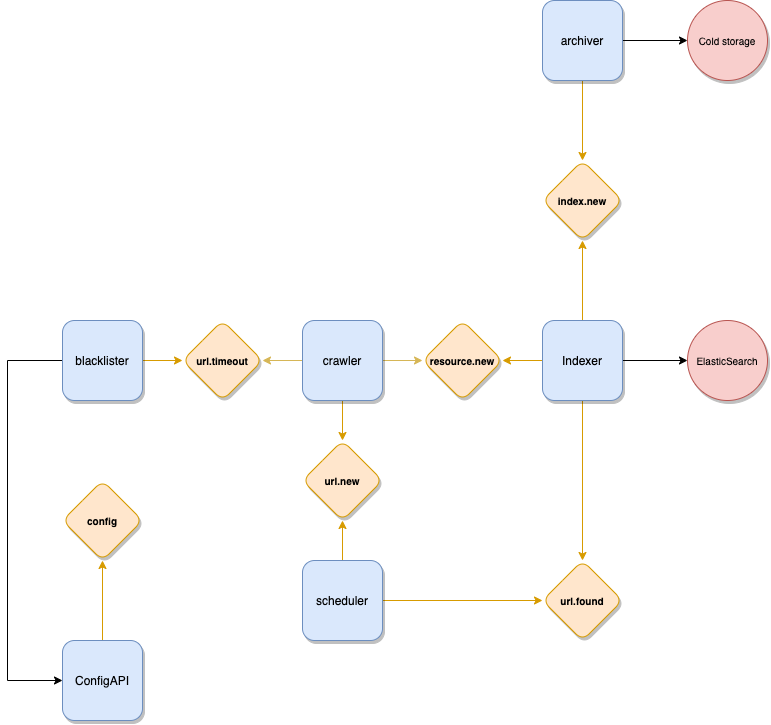

The diagram above was exported from draw.io. Its source (the exported page's mxGraphModel, read from the mxfile embedded in the PNG):
<mxGraphModel dx="1683" dy="908" grid="1" gridSize="10" guides="1" tooltips="1" connect="1" arrows="1" fold="1" page="1" pageScale="1" pageWidth="850" pageHeight="1100" math="0" shadow="0">
  <root>
    <mxCell id="0" />
    <mxCell id="1" parent="0" />
    <mxCell id="FK0JFeeLrKJnr1fd6yiX-6" style="edgeStyle=orthogonalEdgeStyle;rounded=0;orthogonalLoop=1;jettySize=auto;html=1;exitX=1;exitY=0.5;exitDx=0;exitDy=0;entryX=0;entryY=0.5;entryDx=0;entryDy=0;fontSize=10;fillColor=#fff2cc;strokeColor=#d6b656;" edge="1" parent="1" source="FK0JFeeLrKJnr1fd6yiX-1" target="FK0JFeeLrKJnr1fd6yiX-5">
      <mxGeometry relative="1" as="geometry" />
    </mxCell>
    <mxCell id="FK0JFeeLrKJnr1fd6yiX-26" style="edgeStyle=orthogonalEdgeStyle;rounded=0;orthogonalLoop=1;jettySize=auto;html=1;exitX=0;exitY=0.5;exitDx=0;exitDy=0;entryX=1;entryY=0.5;entryDx=0;entryDy=0;fontSize=10;fillColor=#fff2cc;strokeColor=#d6b656;" edge="1" parent="1" source="FK0JFeeLrKJnr1fd6yiX-1" target="FK0JFeeLrKJnr1fd6yiX-25">
      <mxGeometry relative="1" as="geometry" />
    </mxCell>
    <mxCell id="FK0JFeeLrKJnr1fd6yiX-59" style="edgeStyle=orthogonalEdgeStyle;rounded=0;orthogonalLoop=1;jettySize=auto;html=1;exitX=0.5;exitY=1;exitDx=0;exitDy=0;entryX=0.5;entryY=0;entryDx=0;entryDy=0;fontSize=10;fillColor=#ffe6cc;strokeColor=#d79b00;" edge="1" parent="1" source="FK0JFeeLrKJnr1fd6yiX-1" target="FK0JFeeLrKJnr1fd6yiX-9">
      <mxGeometry relative="1" as="geometry" />
    </mxCell>
    <mxCell id="FK0JFeeLrKJnr1fd6yiX-1" value="crawler" style="whiteSpace=wrap;html=1;aspect=fixed;fillColor=#dae8fc;strokeColor=#6c8ebf;shadow=1;rounded=1;" vertex="1" parent="1">
      <mxGeometry x="335" y="400" width="80" height="80" as="geometry" />
    </mxCell>
    <mxCell id="FK0JFeeLrKJnr1fd6yiX-17" style="edgeStyle=orthogonalEdgeStyle;rounded=0;orthogonalLoop=1;jettySize=auto;html=1;exitX=1;exitY=0.5;exitDx=0;exitDy=0;entryX=0;entryY=0.5;entryDx=0;entryDy=0;fontSize=10;" edge="1" parent="1" source="FK0JFeeLrKJnr1fd6yiX-3" target="FK0JFeeLrKJnr1fd6yiX-16">
      <mxGeometry relative="1" as="geometry" />
    </mxCell>
    <mxCell id="FK0JFeeLrKJnr1fd6yiX-49" style="edgeStyle=orthogonalEdgeStyle;rounded=0;orthogonalLoop=1;jettySize=auto;html=1;exitX=0.5;exitY=1;exitDx=0;exitDy=0;entryX=0.5;entryY=0;entryDx=0;entryDy=0;fontSize=10;fillColor=#ffe6cc;strokeColor=#d79b00;" edge="1" parent="1" source="FK0JFeeLrKJnr1fd6yiX-3" target="FK0JFeeLrKJnr1fd6yiX-46">
      <mxGeometry relative="1" as="geometry" />
    </mxCell>
    <mxCell id="FK0JFeeLrKJnr1fd6yiX-3" value="archiver" style="whiteSpace=wrap;html=1;aspect=fixed;fillColor=#dae8fc;strokeColor=#6c8ebf;shadow=1;rounded=1;" vertex="1" parent="1">
      <mxGeometry x="575" y="80" width="80" height="80" as="geometry" />
    </mxCell>
    <mxCell id="FK0JFeeLrKJnr1fd6yiX-5" value="resource.new" style="rhombus;whiteSpace=wrap;html=1;rounded=1;shadow=1;fillColor=#ffe6cc;strokeColor=#d79b00;fontSize=10;fontStyle=1" vertex="1" parent="1">
      <mxGeometry x="455" y="400" width="80" height="80" as="geometry" />
    </mxCell>
    <mxCell id="FK0JFeeLrKJnr1fd6yiX-9" value="url.new" style="rhombus;whiteSpace=wrap;html=1;rounded=1;shadow=1;fillColor=#ffe6cc;strokeColor=#d79b00;fontSize=10;fontStyle=1" vertex="1" parent="1">
      <mxGeometry x="335" y="520" width="80" height="80" as="geometry" />
    </mxCell>
    <mxCell id="FK0JFeeLrKJnr1fd6yiX-15" style="edgeStyle=orthogonalEdgeStyle;rounded=0;orthogonalLoop=1;jettySize=auto;html=1;exitX=1;exitY=0.5;exitDx=0;exitDy=0;entryX=0;entryY=0.5;entryDx=0;entryDy=0;fontSize=10;" edge="1" parent="1" source="FK0JFeeLrKJnr1fd6yiX-12" target="FK0JFeeLrKJnr1fd6yiX-14">
      <mxGeometry relative="1" as="geometry" />
    </mxCell>
    <mxCell id="FK0JFeeLrKJnr1fd6yiX-47" style="edgeStyle=orthogonalEdgeStyle;rounded=0;orthogonalLoop=1;jettySize=auto;html=1;exitX=0.5;exitY=0;exitDx=0;exitDy=0;entryX=0.5;entryY=1;entryDx=0;entryDy=0;fontSize=10;fillColor=#ffe6cc;strokeColor=#d79b00;" edge="1" parent="1" source="FK0JFeeLrKJnr1fd6yiX-12" target="FK0JFeeLrKJnr1fd6yiX-46">
      <mxGeometry relative="1" as="geometry" />
    </mxCell>
    <mxCell id="FK0JFeeLrKJnr1fd6yiX-53" style="edgeStyle=orthogonalEdgeStyle;rounded=0;orthogonalLoop=1;jettySize=auto;html=1;exitX=0;exitY=0.5;exitDx=0;exitDy=0;entryX=1;entryY=0.5;entryDx=0;entryDy=0;fontSize=10;fillColor=#ffe6cc;strokeColor=#d79b00;" edge="1" parent="1" source="FK0JFeeLrKJnr1fd6yiX-12" target="FK0JFeeLrKJnr1fd6yiX-5">
      <mxGeometry relative="1" as="geometry" />
    </mxCell>
    <mxCell id="FK0JFeeLrKJnr1fd6yiX-63" style="edgeStyle=orthogonalEdgeStyle;rounded=0;orthogonalLoop=1;jettySize=auto;html=1;exitX=0.5;exitY=1;exitDx=0;exitDy=0;entryX=0.5;entryY=0;entryDx=0;entryDy=0;fontSize=10;fillColor=#ffe6cc;strokeColor=#d79b00;" edge="1" parent="1" source="FK0JFeeLrKJnr1fd6yiX-12" target="FK0JFeeLrKJnr1fd6yiX-61">
      <mxGeometry relative="1" as="geometry" />
    </mxCell>
    <mxCell id="FK0JFeeLrKJnr1fd6yiX-12" value="Indexer" style="whiteSpace=wrap;html=1;aspect=fixed;fillColor=#dae8fc;strokeColor=#6c8ebf;shadow=1;rounded=1;" vertex="1" parent="1">
      <mxGeometry x="575" y="400" width="80" height="80" as="geometry" />
    </mxCell>
    <mxCell id="FK0JFeeLrKJnr1fd6yiX-14" value="ElasticSearch" style="ellipse;whiteSpace=wrap;html=1;aspect=fixed;rounded=1;shadow=1;fontSize=10;fillColor=#f8cecc;strokeColor=#b85450;" vertex="1" parent="1">
      <mxGeometry x="720" y="400" width="80" height="80" as="geometry" />
    </mxCell>
    <mxCell id="FK0JFeeLrKJnr1fd6yiX-16" value="Cold storage" style="ellipse;whiteSpace=wrap;html=1;aspect=fixed;rounded=1;shadow=1;fontSize=10;fillColor=#f8cecc;strokeColor=#b85450;" vertex="1" parent="1">
      <mxGeometry x="720" y="80" width="80" height="80" as="geometry" />
    </mxCell>
    <mxCell id="FK0JFeeLrKJnr1fd6yiX-25" value="url.timeout" style="rhombus;whiteSpace=wrap;html=1;rounded=1;shadow=1;fillColor=#ffe6cc;strokeColor=#d79b00;fontSize=10;fontStyle=1" vertex="1" parent="1">
      <mxGeometry x="215" y="400" width="80" height="80" as="geometry" />
    </mxCell>
    <mxCell id="FK0JFeeLrKJnr1fd6yiX-28" style="edgeStyle=orthogonalEdgeStyle;rounded=0;orthogonalLoop=1;jettySize=auto;html=1;exitX=1;exitY=0.5;exitDx=0;exitDy=0;entryX=0;entryY=0.5;entryDx=0;entryDy=0;fontSize=10;fillColor=#ffe6cc;strokeColor=#d79b00;" edge="1" parent="1" source="FK0JFeeLrKJnr1fd6yiX-27" target="FK0JFeeLrKJnr1fd6yiX-25">
      <mxGeometry relative="1" as="geometry" />
    </mxCell>
    <mxCell id="FK0JFeeLrKJnr1fd6yiX-57" style="edgeStyle=orthogonalEdgeStyle;rounded=0;orthogonalLoop=1;jettySize=auto;html=1;exitX=0;exitY=0.5;exitDx=0;exitDy=0;entryX=0;entryY=0.5;entryDx=0;entryDy=0;fontSize=10;" edge="1" parent="1" source="FK0JFeeLrKJnr1fd6yiX-27" target="FK0JFeeLrKJnr1fd6yiX-29">
      <mxGeometry relative="1" as="geometry">
        <Array as="points">
          <mxPoint x="40" y="440" />
          <mxPoint x="40" y="760" />
        </Array>
      </mxGeometry>
    </mxCell>
    <mxCell id="FK0JFeeLrKJnr1fd6yiX-27" value="blacklister" style="whiteSpace=wrap;html=1;aspect=fixed;fillColor=#dae8fc;strokeColor=#6c8ebf;shadow=1;rounded=1;" vertex="1" parent="1">
      <mxGeometry x="95" y="400" width="80" height="80" as="geometry" />
    </mxCell>
    <mxCell id="FK0JFeeLrKJnr1fd6yiX-32" style="edgeStyle=orthogonalEdgeStyle;rounded=0;orthogonalLoop=1;jettySize=auto;html=1;exitX=0.5;exitY=0;exitDx=0;exitDy=0;fontSize=10;fillColor=#ffe6cc;strokeColor=#d79b00;" edge="1" parent="1" source="FK0JFeeLrKJnr1fd6yiX-29" target="FK0JFeeLrKJnr1fd6yiX-31">
      <mxGeometry relative="1" as="geometry" />
    </mxCell>
    <mxCell id="FK0JFeeLrKJnr1fd6yiX-29" value="ConfigAPI" style="whiteSpace=wrap;html=1;aspect=fixed;fillColor=#dae8fc;strokeColor=#6c8ebf;shadow=1;rounded=1;" vertex="1" parent="1">
      <mxGeometry x="95" y="720" width="80" height="80" as="geometry" />
    </mxCell>
    <mxCell id="FK0JFeeLrKJnr1fd6yiX-31" value="config" style="rhombus;whiteSpace=wrap;html=1;rounded=1;shadow=1;fillColor=#ffe6cc;strokeColor=#d79b00;fontSize=10;fontStyle=1" vertex="1" parent="1">
      <mxGeometry x="95" y="560" width="80" height="80" as="geometry" />
    </mxCell>
    <mxCell id="FK0JFeeLrKJnr1fd6yiX-46" value="index.new" style="rhombus;whiteSpace=wrap;html=1;rounded=1;shadow=1;fillColor=#ffe6cc;strokeColor=#d79b00;fontSize=10;fontStyle=1" vertex="1" parent="1">
      <mxGeometry x="575" y="240" width="80" height="80" as="geometry" />
    </mxCell>
    <mxCell id="FK0JFeeLrKJnr1fd6yiX-60" style="edgeStyle=orthogonalEdgeStyle;rounded=0;orthogonalLoop=1;jettySize=auto;html=1;exitX=0.5;exitY=0;exitDx=0;exitDy=0;entryX=0.5;entryY=1;entryDx=0;entryDy=0;fontSize=10;fillColor=#ffe6cc;strokeColor=#d79b00;" edge="1" parent="1" source="FK0JFeeLrKJnr1fd6yiX-58" target="FK0JFeeLrKJnr1fd6yiX-9">
      <mxGeometry relative="1" as="geometry" />
    </mxCell>
    <mxCell id="FK0JFeeLrKJnr1fd6yiX-62" style="edgeStyle=orthogonalEdgeStyle;rounded=0;orthogonalLoop=1;jettySize=auto;html=1;exitX=1;exitY=0.5;exitDx=0;exitDy=0;entryX=0;entryY=0.5;entryDx=0;entryDy=0;fontSize=10;fillColor=#ffe6cc;strokeColor=#d79b00;" edge="1" parent="1" source="FK0JFeeLrKJnr1fd6yiX-58" target="FK0JFeeLrKJnr1fd6yiX-61">
      <mxGeometry relative="1" as="geometry" />
    </mxCell>
    <mxCell id="FK0JFeeLrKJnr1fd6yiX-58" value="scheduler" style="whiteSpace=wrap;html=1;aspect=fixed;fillColor=#dae8fc;strokeColor=#6c8ebf;shadow=1;rounded=1;" vertex="1" parent="1">
      <mxGeometry x="335" y="640" width="80" height="80" as="geometry" />
    </mxCell>
    <mxCell id="FK0JFeeLrKJnr1fd6yiX-61" value="url.found" style="rhombus;whiteSpace=wrap;html=1;rounded=1;shadow=1;fillColor=#ffe6cc;strokeColor=#d79b00;fontSize=10;fontStyle=1" vertex="1" parent="1">
      <mxGeometry x="575" y="640" width="80" height="80" as="geometry" />
    </mxCell>
  </root>
</mxGraphModel>